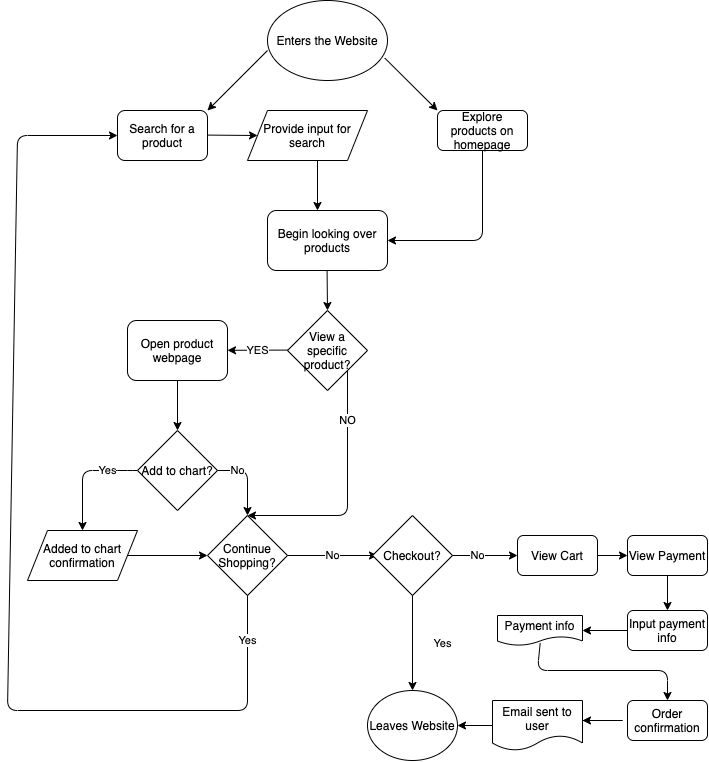

The diagram above was exported from draw.io. Its source (the exported page's mxGraphModel, read from the mxfile embedded in the PNG):
<mxGraphModel dx="783" dy="779" grid="1" gridSize="10" guides="1" tooltips="1" connect="1" arrows="1" fold="1" page="1" pageScale="1" pageWidth="850" pageHeight="1100" math="0" shadow="0">
  <root>
    <mxCell id="0" />
    <mxCell id="1" parent="0" />
    <mxCell id="2" value="Enters the Website" style="ellipse;whiteSpace=wrap;html=1;" vertex="1" parent="1">
      <mxGeometry x="300" y="70" width="120" height="80" as="geometry" />
    </mxCell>
    <mxCell id="3" value="Explore products on homepage" style="rounded=1;whiteSpace=wrap;html=1;" vertex="1" parent="1">
      <mxGeometry x="470" y="180" width="90" height="40" as="geometry" />
    </mxCell>
    <mxCell id="4" value="Search for a product" style="rounded=1;whiteSpace=wrap;html=1;" vertex="1" parent="1">
      <mxGeometry x="150" y="180" width="90" height="50" as="geometry" />
    </mxCell>
    <mxCell id="5" value="" style="endArrow=classic;html=1;entryX=0;entryY=0;entryDx=0;entryDy=0;exitX=0.977;exitY=0.719;exitDx=0;exitDy=0;exitPerimeter=0;" edge="1" parent="1" source="2" target="3">
      <mxGeometry width="50" height="50" relative="1" as="geometry">
        <mxPoint x="420" y="130" as="sourcePoint" />
        <mxPoint x="450" y="200" as="targetPoint" />
      </mxGeometry>
    </mxCell>
    <mxCell id="6" value="" style="endArrow=classic;html=1;entryX=1;entryY=0;entryDx=0;entryDy=0;" edge="1" parent="1" target="4">
      <mxGeometry width="50" height="50" relative="1" as="geometry">
        <mxPoint x="300" y="120" as="sourcePoint" />
        <mxPoint x="250" y="170" as="targetPoint" />
      </mxGeometry>
    </mxCell>
    <mxCell id="8" value="" style="endArrow=classic;html=1;entryX=0;entryY=0.5;entryDx=0;entryDy=0;" edge="1" parent="1" target="29">
      <mxGeometry width="50" height="50" relative="1" as="geometry">
        <mxPoint x="240" y="204.58" as="sourcePoint" />
        <mxPoint x="280" y="205" as="targetPoint" />
      </mxGeometry>
    </mxCell>
    <mxCell id="9" value="Begin looking over products" style="rounded=1;whiteSpace=wrap;html=1;" vertex="1" parent="1">
      <mxGeometry x="300" y="280" width="120" height="60" as="geometry" />
    </mxCell>
    <mxCell id="10" value="" style="endArrow=classic;html=1;" edge="1" parent="1">
      <mxGeometry width="50" height="50" relative="1" as="geometry">
        <mxPoint x="350" y="230" as="sourcePoint" />
        <mxPoint x="350" y="280" as="targetPoint" />
      </mxGeometry>
    </mxCell>
    <mxCell id="11" value="" style="endArrow=classic;html=1;entryX=1;entryY=0.5;entryDx=0;entryDy=0;exitX=0.5;exitY=1;exitDx=0;exitDy=0;" edge="1" parent="1" source="3" target="9">
      <mxGeometry width="50" height="50" relative="1" as="geometry">
        <mxPoint x="480" y="240" as="sourcePoint" />
        <mxPoint x="480" y="300" as="targetPoint" />
        <Array as="points">
          <mxPoint x="515" y="310" />
        </Array>
      </mxGeometry>
    </mxCell>
    <mxCell id="12" value="View a specific product?" style="rhombus;whiteSpace=wrap;html=1;" vertex="1" parent="1">
      <mxGeometry x="320" y="380" width="80" height="80" as="geometry" />
    </mxCell>
    <mxCell id="14" value="" style="endArrow=classic;html=1;exitX=1;exitY=1;exitDx=0;exitDy=0;entryX=0.5;entryY=0;entryDx=0;entryDy=0;" edge="1" parent="1" source="12" target="27">
      <mxGeometry x="0.4783" y="-120" relative="1" as="geometry">
        <mxPoint x="400" y="419.58" as="sourcePoint" />
        <mxPoint x="450" y="419.7709090909091" as="targetPoint" />
        <Array as="points">
          <mxPoint x="380" y="585" />
        </Array>
        <mxPoint x="120" y="120" as="offset" />
      </mxGeometry>
    </mxCell>
    <mxCell id="15" value="NO&lt;br&gt;" style="edgeLabel;resizable=0;html=1;align=center;verticalAlign=middle;" connectable="0" vertex="1" parent="14">
      <mxGeometry relative="1" as="geometry">
        <mxPoint y="-72.5" as="offset" />
      </mxGeometry>
    </mxCell>
    <mxCell id="17" value="YES&lt;br&gt;" style="endArrow=classic;html=1;" edge="1" parent="1" target="20">
      <mxGeometry relative="1" as="geometry">
        <mxPoint x="320" y="419.5799999999999" as="sourcePoint" />
        <mxPoint x="240" y="420" as="targetPoint" />
      </mxGeometry>
    </mxCell>
    <mxCell id="20" value="Open product webpage" style="rounded=1;whiteSpace=wrap;html=1;" vertex="1" parent="1">
      <mxGeometry x="160" y="390" width="100" height="60" as="geometry" />
    </mxCell>
    <mxCell id="21" value="Add to chart?" style="rhombus;whiteSpace=wrap;html=1;" vertex="1" parent="1">
      <mxGeometry x="170" y="500" width="80" height="80" as="geometry" />
    </mxCell>
    <mxCell id="22" value="" style="endArrow=classic;html=1;exitX=0;exitY=0.5;exitDx=0;exitDy=0;entryX=0.5;entryY=0;entryDx=0;entryDy=0;" edge="1" parent="1" source="21" target="31">
      <mxGeometry relative="1" as="geometry">
        <mxPoint x="190" y="560" as="sourcePoint" />
        <mxPoint x="160" y="600" as="targetPoint" />
        <Array as="points">
          <mxPoint x="160" y="540" />
          <mxPoint x="115" y="540" />
        </Array>
      </mxGeometry>
    </mxCell>
    <mxCell id="23" value="Yes&lt;br&gt;" style="edgeLabel;resizable=0;html=1;align=center;verticalAlign=middle;" connectable="0" vertex="1" parent="22">
      <mxGeometry relative="1" as="geometry">
        <mxPoint x="25" y="-2.5" as="offset" />
      </mxGeometry>
    </mxCell>
    <mxCell id="25" value="" style="endArrow=classic;html=1;exitX=1;exitY=0.5;exitDx=0;exitDy=0;entryX=0.5;entryY=0;entryDx=0;entryDy=0;" edge="1" parent="1" source="21" target="27">
      <mxGeometry relative="1" as="geometry">
        <mxPoint x="270" y="550" as="sourcePoint" />
        <mxPoint x="260" y="590" as="targetPoint" />
        <Array as="points">
          <mxPoint x="280" y="540" />
        </Array>
      </mxGeometry>
    </mxCell>
    <mxCell id="26" value="No&lt;br&gt;" style="edgeLabel;resizable=0;html=1;align=center;verticalAlign=middle;" connectable="0" vertex="1" parent="25">
      <mxGeometry relative="1" as="geometry">
        <mxPoint x="-10" y="-7.5" as="offset" />
      </mxGeometry>
    </mxCell>
    <mxCell id="27" value="Continue Shopping?" style="rhombus;whiteSpace=wrap;html=1;" vertex="1" parent="1">
      <mxGeometry x="240" y="585" width="80" height="80" as="geometry" />
    </mxCell>
    <mxCell id="29" value="Provide input for search" style="shape=parallelogram;perimeter=parallelogramPerimeter;whiteSpace=wrap;html=1;fixedSize=1;" vertex="1" parent="1">
      <mxGeometry x="280" y="180" width="120" height="50" as="geometry" />
    </mxCell>
    <mxCell id="30" value="" style="endArrow=classic;html=1;entryX=0.5;entryY=0;entryDx=0;entryDy=0;" edge="1" parent="1" target="21">
      <mxGeometry width="50" height="50" relative="1" as="geometry">
        <mxPoint x="210" y="450" as="sourcePoint" />
        <mxPoint x="260" y="400" as="targetPoint" />
      </mxGeometry>
    </mxCell>
    <mxCell id="31" value="Added to chart confirmation" style="shape=parallelogram;perimeter=parallelogramPerimeter;whiteSpace=wrap;html=1;fixedSize=1;" vertex="1" parent="1">
      <mxGeometry x="60" y="600" width="110" height="50" as="geometry" />
    </mxCell>
    <mxCell id="32" value="" style="endArrow=classic;html=1;entryX=0;entryY=0.5;entryDx=0;entryDy=0;exitX=1;exitY=0.5;exitDx=0;exitDy=0;" edge="1" parent="1" source="31" target="27">
      <mxGeometry width="50" height="50" relative="1" as="geometry">
        <mxPoint x="200" y="630" as="sourcePoint" />
        <mxPoint x="250" y="580" as="targetPoint" />
      </mxGeometry>
    </mxCell>
    <mxCell id="33" value="" style="endArrow=classic;html=1;" edge="1" parent="1">
      <mxGeometry width="50" height="50" relative="1" as="geometry">
        <mxPoint x="359.58" y="340" as="sourcePoint" />
        <mxPoint x="360" y="380" as="targetPoint" />
      </mxGeometry>
    </mxCell>
    <mxCell id="34" value="" style="endArrow=classic;html=1;exitX=0.5;exitY=1;exitDx=0;exitDy=0;entryX=0;entryY=0.5;entryDx=0;entryDy=0;" edge="1" parent="1" source="27" target="4">
      <mxGeometry relative="1" as="geometry">
        <mxPoint x="260" y="640" as="sourcePoint" />
        <mxPoint x="40" y="160" as="targetPoint" />
        <Array as="points">
          <mxPoint x="280" y="780" />
          <mxPoint x="40" y="780" />
          <mxPoint x="50" y="205" />
        </Array>
      </mxGeometry>
    </mxCell>
    <mxCell id="35" value="Yes" style="edgeLabel;resizable=0;html=1;align=center;verticalAlign=middle;" connectable="0" vertex="1" parent="34">
      <mxGeometry relative="1" as="geometry">
        <mxPoint x="237.22" y="89.98" as="offset" />
      </mxGeometry>
    </mxCell>
    <mxCell id="38" value="" style="endArrow=classic;html=1;exitX=1;exitY=0.5;exitDx=0;exitDy=0;" edge="1" parent="1" source="27">
      <mxGeometry relative="1" as="geometry">
        <mxPoint x="329.9999999999999" y="630" as="sourcePoint" />
        <mxPoint x="410" y="625" as="targetPoint" />
      </mxGeometry>
    </mxCell>
    <mxCell id="39" value="No" style="edgeLabel;resizable=0;html=1;align=center;verticalAlign=middle;" connectable="0" vertex="1" parent="38">
      <mxGeometry relative="1" as="geometry" />
    </mxCell>
    <mxCell id="40" value="Checkout?" style="rhombus;whiteSpace=wrap;html=1;" vertex="1" parent="1">
      <mxGeometry x="405" y="585" width="80" height="80" as="geometry" />
    </mxCell>
    <mxCell id="41" value="" style="endArrow=classic;html=1;exitX=1;exitY=0.5;exitDx=0;exitDy=0;entryX=0;entryY=0.5;entryDx=0;entryDy=0;" edge="1" parent="1" source="40" target="46">
      <mxGeometry relative="1" as="geometry">
        <mxPoint x="490" y="624.58" as="sourcePoint" />
        <mxPoint x="580" y="624.58" as="targetPoint" />
        <Array as="points" />
      </mxGeometry>
    </mxCell>
    <mxCell id="42" value="No" style="edgeLabel;resizable=0;html=1;align=center;verticalAlign=middle;" connectable="0" vertex="1" parent="41">
      <mxGeometry relative="1" as="geometry">
        <mxPoint x="-7.5" as="offset" />
      </mxGeometry>
    </mxCell>
    <mxCell id="43" value="" style="endArrow=classic;html=1;exitX=0.5;exitY=1;exitDx=0;exitDy=0;entryX=0.5;entryY=0;entryDx=0;entryDy=0;" edge="1" parent="1" source="40" target="45">
      <mxGeometry relative="1" as="geometry">
        <mxPoint x="374.58" y="672.4999999999999" as="sourcePoint" />
        <mxPoint x="374.58" y="727.5" as="targetPoint" />
        <Array as="points" />
      </mxGeometry>
    </mxCell>
    <mxCell id="44" value="Yes" style="edgeLabel;resizable=0;html=1;align=center;verticalAlign=middle;" connectable="0" vertex="1" parent="43">
      <mxGeometry relative="1" as="geometry">
        <mxPoint x="29.17" as="offset" />
      </mxGeometry>
    </mxCell>
    <mxCell id="45" value="Leaves Website" style="ellipse;whiteSpace=wrap;html=1;" vertex="1" parent="1">
      <mxGeometry x="400" y="760" width="90" height="70" as="geometry" />
    </mxCell>
    <mxCell id="46" value="View Cart" style="rounded=1;whiteSpace=wrap;html=1;" vertex="1" parent="1">
      <mxGeometry x="550" y="605" width="80" height="40" as="geometry" />
    </mxCell>
    <mxCell id="49" value="View Payment" style="rounded=1;whiteSpace=wrap;html=1;" vertex="1" parent="1">
      <mxGeometry x="660" y="605" width="80" height="40" as="geometry" />
    </mxCell>
    <mxCell id="50" value="Input payment info" style="rounded=1;whiteSpace=wrap;html=1;" vertex="1" parent="1">
      <mxGeometry x="660" y="680" width="80" height="40" as="geometry" />
    </mxCell>
    <mxCell id="51" value="Payment info" style="shape=document;whiteSpace=wrap;html=1;boundedLbl=1;" vertex="1" parent="1">
      <mxGeometry x="530" y="685" width="85" height="30" as="geometry" />
    </mxCell>
    <mxCell id="52" value="" style="endArrow=classic;html=1;exitX=1;exitY=0.5;exitDx=0;exitDy=0;entryX=0;entryY=0.5;entryDx=0;entryDy=0;" edge="1" parent="1" source="46" target="49">
      <mxGeometry width="50" height="50" relative="1" as="geometry">
        <mxPoint x="590" y="670" as="sourcePoint" />
        <mxPoint x="640" y="620" as="targetPoint" />
      </mxGeometry>
    </mxCell>
    <mxCell id="53" value="" style="endArrow=classic;html=1;exitX=0;exitY=0.5;exitDx=0;exitDy=0;" edge="1" parent="1" source="50" target="51">
      <mxGeometry width="50" height="50" relative="1" as="geometry">
        <mxPoint x="560" y="700" as="sourcePoint" />
        <mxPoint x="610" y="650" as="targetPoint" />
      </mxGeometry>
    </mxCell>
    <mxCell id="54" value="" style="endArrow=classic;html=1;exitX=0.5;exitY=1;exitDx=0;exitDy=0;entryX=0.5;entryY=0;entryDx=0;entryDy=0;" edge="1" parent="1" source="49" target="50">
      <mxGeometry width="50" height="50" relative="1" as="geometry">
        <mxPoint x="630" y="730" as="sourcePoint" />
        <mxPoint x="680" y="680" as="targetPoint" />
      </mxGeometry>
    </mxCell>
    <mxCell id="55" value="Order confirmation" style="rounded=1;whiteSpace=wrap;html=1;" vertex="1" parent="1">
      <mxGeometry x="660" y="770" width="80" height="40" as="geometry" />
    </mxCell>
    <mxCell id="57" value="Email sent to user" style="shape=document;whiteSpace=wrap;html=1;boundedLbl=1;" vertex="1" parent="1">
      <mxGeometry x="525" y="770" width="90" height="50" as="geometry" />
    </mxCell>
    <mxCell id="58" value="" style="endArrow=classic;html=1;" edge="1" parent="1">
      <mxGeometry width="50" height="50" relative="1" as="geometry">
        <mxPoint x="615" y="790" as="sourcePoint" />
        <mxPoint x="615" y="790" as="targetPoint" />
        <Array as="points">
          <mxPoint x="660" y="790" />
        </Array>
      </mxGeometry>
    </mxCell>
    <mxCell id="59" value="" style="endArrow=classic;html=1;entryX=1;entryY=0.5;entryDx=0;entryDy=0;exitX=0;exitY=0.5;exitDx=0;exitDy=0;" edge="1" parent="1" source="57" target="45">
      <mxGeometry width="50" height="50" relative="1" as="geometry">
        <mxPoint x="520" y="795" as="sourcePoint" />
        <mxPoint x="420" y="780" as="targetPoint" />
      </mxGeometry>
    </mxCell>
    <mxCell id="60" value="" style="endArrow=classic;html=1;exitX=0.502;exitY=0.922;exitDx=0;exitDy=0;exitPerimeter=0;entryX=0.5;entryY=0;entryDx=0;entryDy=0;" edge="1" parent="1" source="51" target="55">
      <mxGeometry width="50" height="50" relative="1" as="geometry">
        <mxPoint x="550" y="790" as="sourcePoint" />
        <mxPoint x="600" y="740" as="targetPoint" />
        <Array as="points">
          <mxPoint x="570" y="740" />
          <mxPoint x="700" y="740" />
        </Array>
      </mxGeometry>
    </mxCell>
  </root>
</mxGraphModel>